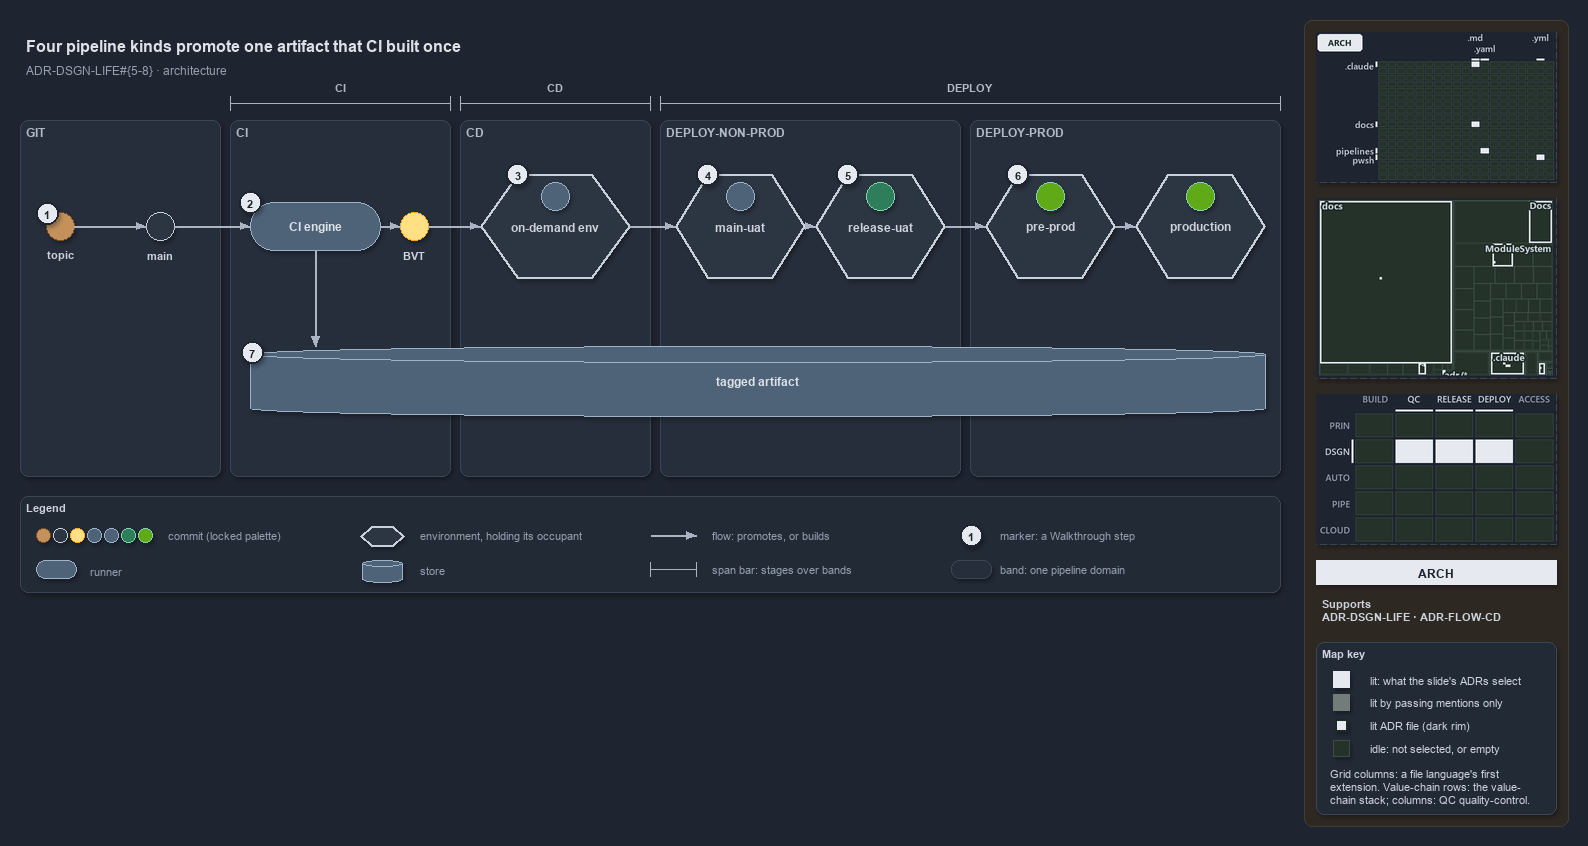

The diagram above was exported from draw.io. Its source (the exported page's mxGraphModel, read from the mxfile embedded in the PNG):
<mxGraphModel dx="1024" dy="768" grid="0" gridSize="10" guides="1" tooltips="1" connect="1" arrows="1" fold="1" page="1" pageScale="1" pageWidth="1572" pageHeight="600" background="#1E2430" math="0" shadow="1">
  <root>
    <mxCell id="0" />
    <mxCell id="1" parent="0" />
    <mxCell id="sidebar-bg" value="" style="rounded=1;arcSize=2;html=1;fillColor=#2E2823;strokeColor=#453C33;shadow=0;" vertex="1" parent="1">
      <mxGeometry x="1304" y="4" width="264" height="806" as="geometry" />
    </mxCell>
    <mxCell id="title" value="Four pipeline kinds promote one artifact that CI built once" style="text;html=1;align=left;verticalAlign=middle;fontSize=16;fontStyle=1;fontColor=#DDE2E9;" vertex="1" parent="1">
      <mxGeometry x="20" y="14" width="1260" height="30" as="geometry" />
    </mxCell>
    <mxCell id="subtitle" value="ADR-DSGN-LIFE#{5-8} &amp;#183; architecture" style="text;html=1;align=left;verticalAlign=middle;fontSize=12;fontColor=#949FAE;" vertex="1" parent="1">
      <mxGeometry x="20" y="44" width="1240" height="20" as="geometry" />
    </mxCell>
    <mxCell id="span-ci" value="" style="shape=crossbar;whiteSpace=wrap;html=1;rounded=1;fillColor=none;strokeColor=#AAB4C3;strokeWidth=1.5;" vertex="1" parent="1">
      <mxGeometry x="230" y="80" width="220" height="14" as="geometry" />
    </mxCell>
    <mxCell id="span-ci-label" value="CI" style="text;html=1;align=center;verticalAlign=middle;fontSize=11;fontStyle=1;fontColor=#B0BAC7;labelBackgroundColor=#262E3B;" vertex="1" parent="1">
      <mxGeometry x="305" y="62" width="70" height="16" as="geometry" />
    </mxCell>
    <mxCell id="span-cd" value="" style="shape=crossbar;whiteSpace=wrap;html=1;rounded=1;fillColor=none;strokeColor=#AAB4C3;strokeWidth=1.5;" vertex="1" parent="1">
      <mxGeometry x="460" y="80" width="190" height="14" as="geometry" />
    </mxCell>
    <mxCell id="span-cd-label" value="CD" style="text;html=1;align=center;verticalAlign=middle;fontSize=11;fontStyle=1;fontColor=#B0BAC7;labelBackgroundColor=#262E3B;" vertex="1" parent="1">
      <mxGeometry x="520" y="62" width="70" height="16" as="geometry" />
    </mxCell>
    <mxCell id="span-deploy" value="" style="shape=crossbar;whiteSpace=wrap;html=1;rounded=1;fillColor=none;strokeColor=#AAB4C3;strokeWidth=1.5;" vertex="1" parent="1">
      <mxGeometry x="660" y="80" width="620" height="14" as="geometry" />
    </mxCell>
    <mxCell id="span-deploy-label" value="DEPLOY" style="text;html=1;align=center;verticalAlign=middle;fontSize=11;fontStyle=1;fontColor=#B0BAC7;labelBackgroundColor=#262E3B;" vertex="1" parent="1">
      <mxGeometry x="935" y="62" width="70" height="16" as="geometry" />
    </mxCell>
    <mxCell id="band-git" value="GIT" style="rounded=1;html=1;arcSize=3;fillColor=#262E3B;strokeColor=#3A4555;verticalAlign=top;align=left;spacingLeft=8;fontStyle=1;fontSize=12;fontColor=#B0BAC7;" vertex="1" parent="1">
      <mxGeometry x="20" y="104" width="200" height="356" as="geometry" />
    </mxCell>
    <mxCell id="band-ci" value="CI" style="rounded=1;html=1;arcSize=3;fillColor=#262E3B;strokeColor=#3A4555;verticalAlign=top;align=left;spacingLeft=8;fontStyle=1;fontSize=12;fontColor=#B0BAC7;" vertex="1" parent="1">
      <mxGeometry x="230" y="104" width="220" height="356" as="geometry" />
    </mxCell>
    <mxCell id="band-cd" value="CD" style="rounded=1;html=1;arcSize=3;fillColor=#262E3B;strokeColor=#3A4555;verticalAlign=top;align=left;spacingLeft=8;fontStyle=1;fontSize=12;fontColor=#B0BAC7;" vertex="1" parent="1">
      <mxGeometry x="460" y="104" width="190" height="356" as="geometry" />
    </mxCell>
    <mxCell id="band-nonprod" value="DEPLOY-NON-PROD" style="rounded=1;html=1;arcSize=3;fillColor=#262E3B;strokeColor=#3A4555;verticalAlign=top;align=left;spacingLeft=8;fontStyle=1;fontSize=12;fontColor=#B0BAC7;" vertex="1" parent="1">
      <mxGeometry x="660" y="104" width="300" height="356" as="geometry" />
    </mxCell>
    <mxCell id="band-prod" value="DEPLOY-PROD" style="rounded=1;html=1;arcSize=3;fillColor=#262E3B;strokeColor=#3A4555;verticalAlign=top;align=left;spacingLeft=8;fontStyle=1;fontSize=12;fontColor=#B0BAC7;" vertex="1" parent="1">
      <mxGeometry x="970" y="104" width="310" height="356" as="geometry" />
    </mxCell>
    <mxCell id="dot-topic" value="" style="ellipse;html=1;fillColor=#C4915C;strokeColor=#7A4B25;strokeWidth=1.5;fontStyle=1;fontSize=11;fontColor=#CDD3DC;" vertex="1" parent="1">
      <mxGeometry x="46" y="196" width="28" height="28" as="geometry" />
    </mxCell>
    <mxCell id="dot-topic-name" value="topic" style="text;html=1;align=center;verticalAlign=middle;fontSize=11;fontStyle=1;fontColor=#CDD3DC;" vertex="1" parent="1">
      <mxGeometry x="30" y="230" width="60" height="16" as="geometry" />
    </mxCell>
    <mxCell id="dot-main" value="" style="ellipse;html=1;fillColor=#2C3542;strokeColor=#C7D0DB;strokeWidth=1.5;fontStyle=1;fontSize=11;fontColor=#CDD3DC;" vertex="1" parent="1">
      <mxGeometry x="146" y="196" width="28" height="28" as="geometry" />
    </mxCell>
    <mxCell id="dot-main-name" value="main" style="text;html=1;align=center;verticalAlign=middle;fontSize=11;fontStyle=1;fontColor=#CDD3DC;" vertex="1" parent="1">
      <mxGeometry x="115" y="230" width="90" height="16" as="geometry" />
    </mxCell>
    <mxCell id="run-ci" value="&lt;b&gt;CI engine&lt;/b&gt;" style="rounded=1;arcSize=50;whiteSpace=wrap;html=1;fillColor=#4E6378;strokeColor=#9FB3C8;fontColor=#DDE2E9;fontSize=12;" vertex="1" parent="1">
      <mxGeometry x="250" y="186" width="130" height="48" as="geometry" />
    </mxCell>
    <mxCell id="dot-bvt" value="" style="ellipse;html=1;fillColor=#FFE082;strokeColor=#F9A825;strokeWidth=1.5;fontStyle=1;fontSize=11;fontColor=#CDD3DC;" vertex="1" parent="1">
      <mxGeometry x="400" y="196" width="28" height="28" as="geometry" />
    </mxCell>
    <mxCell id="dot-bvt-name" value="BVT" style="text;html=1;align=center;verticalAlign=middle;fontSize=11;fontStyle=1;fontColor=#CDD3DC;" vertex="1" parent="1">
      <mxGeometry x="369" y="230" width="90" height="16" as="geometry" />
    </mxCell>
    <mxCell id="env-ondemand" value="&lt;b&gt;on-demand env&lt;/b&gt;" style="shape=hexagon;perimeter=hexagonPerimeter2;whiteSpace=wrap;html=1;fillColor=#2C3542;strokeColor=#C7D0DB;strokeWidth=2;fontColor=#CDD3DC;fontSize=12;" vertex="1" parent="1">
      <mxGeometry x="480" y="158" width="150" height="104" as="geometry" />
    </mxCell>
    <mxCell id="env-ondemand-occupant" value="" style="ellipse;html=1;fillColor=#4E6378;strokeColor=#9FB3C8;strokeWidth=1.5;fontStyle=1;fontSize=11;fontColor=#CDD3DC;" vertex="1" parent="1">
      <mxGeometry x="541" y="166" width="28" height="28" as="geometry" />
    </mxCell>
    <mxCell id="env-mainuat" value="&lt;b&gt;main-uat&lt;/b&gt;" style="shape=hexagon;perimeter=hexagonPerimeter2;whiteSpace=wrap;html=1;fillColor=#2C3542;strokeColor=#C7D0DB;strokeWidth=2;fontColor=#CDD3DC;fontSize=12;" vertex="1" parent="1">
      <mxGeometry x="675" y="158" width="130" height="104" as="geometry" />
    </mxCell>
    <mxCell id="env-mainuat-occupant" value="" style="ellipse;html=1;fillColor=#4E6378;strokeColor=#9FB3C8;strokeWidth=1.5;fontStyle=1;fontSize=11;fontColor=#CDD3DC;" vertex="1" parent="1">
      <mxGeometry x="726" y="166" width="28" height="28" as="geometry" />
    </mxCell>
    <mxCell id="env-releaseuat" value="&lt;b&gt;release-uat&lt;/b&gt;" style="shape=hexagon;perimeter=hexagonPerimeter2;whiteSpace=wrap;html=1;fillColor=#2C3542;strokeColor=#C7D0DB;strokeWidth=2;fontColor=#CDD3DC;fontSize=12;" vertex="1" parent="1">
      <mxGeometry x="815" y="158" width="130" height="104" as="geometry" />
    </mxCell>
    <mxCell id="env-releaseuat-occupant" value="" style="ellipse;html=1;fillColor=#2E7D5B;strokeColor=#7FD3AE;strokeWidth=1.5;fontStyle=1;fontSize=11;fontColor=#CDD3DC;" vertex="1" parent="1">
      <mxGeometry x="866" y="166" width="28" height="28" as="geometry" />
    </mxCell>
    <mxCell id="env-preprod" value="&lt;b&gt;pre-prod&lt;/b&gt;" style="shape=hexagon;perimeter=hexagonPerimeter2;whiteSpace=wrap;html=1;fillColor=#2C3542;strokeColor=#C7D0DB;strokeWidth=2;fontColor=#CDD3DC;fontSize=12;" vertex="1" parent="1">
      <mxGeometry x="985" y="158" width="130" height="104" as="geometry" />
    </mxCell>
    <mxCell id="env-preprod-occupant" value="" style="ellipse;html=1;fillColor=#60a917;strokeColor=#7FD3AE;strokeWidth=1.5;fontStyle=1;fontSize=11;fontColor=#CDD3DC;" vertex="1" parent="1">
      <mxGeometry x="1036" y="166" width="28" height="28" as="geometry" />
    </mxCell>
    <mxCell id="env-production" value="&lt;b&gt;production&lt;/b&gt;" style="shape=hexagon;perimeter=hexagonPerimeter2;whiteSpace=wrap;html=1;fillColor=#2C3542;strokeColor=#C7D0DB;strokeWidth=2;fontColor=#CDD3DC;fontSize=12;" vertex="1" parent="1">
      <mxGeometry x="1135" y="158" width="130" height="104" as="geometry" />
    </mxCell>
    <mxCell id="env-production-occupant" value="" style="ellipse;html=1;fillColor=#60a917;strokeColor=#7FD3AE;strokeWidth=1.5;fontStyle=1;fontSize=11;fontColor=#CDD3DC;" vertex="1" parent="1">
      <mxGeometry x="1186" y="166" width="28" height="28" as="geometry" />
    </mxCell>
    <mxCell id="store-artifact" value="&lt;b&gt;tagged artifact&lt;/b&gt;" style="shape=cylinder3;boundedLbl=1;backgroundOutline=1;size=8;whiteSpace=wrap;html=1;fillColor=#4E6378;strokeColor=#9FB3C8;fontColor=#DDE2E9;fontSize=12;" vertex="1" parent="1">
      <mxGeometry x="250" y="330" width="1015" height="70" as="geometry" />
    </mxCell>
    <mxCell id="edge-topic-main" value="" style="edgeStyle=orthogonalEdgeStyle;rounded=1;html=1;fontSize=11;endArrow=block;strokeColor=#AAB4C3;fontColor=#CDD3DC;shadow=0;" edge="1" parent="1" source="dot-topic" target="dot-main">
      <mxGeometry relative="1" as="geometry" />
    </mxCell>
    <mxCell id="edge-main-ci" value="" style="edgeStyle=orthogonalEdgeStyle;rounded=1;html=1;fontSize=11;endArrow=block;strokeColor=#AAB4C3;fontColor=#CDD3DC;shadow=0;" edge="1" parent="1" source="dot-main" target="run-ci">
      <mxGeometry relative="1" as="geometry" />
    </mxCell>
    <mxCell id="edge-ci-bvt" value="" style="edgeStyle=orthogonalEdgeStyle;rounded=1;html=1;fontSize=11;endArrow=block;strokeColor=#AAB4C3;fontColor=#CDD3DC;shadow=0;" edge="1" parent="1" source="run-ci" target="dot-bvt">
      <mxGeometry relative="1" as="geometry" />
    </mxCell>
    <mxCell id="edge-bvt-ondemand" value="" style="edgeStyle=orthogonalEdgeStyle;rounded=1;html=1;fontSize=11;endArrow=block;strokeColor=#AAB4C3;fontColor=#CDD3DC;shadow=0;" edge="1" parent="1" source="dot-bvt" target="env-ondemand">
      <mxGeometry relative="1" as="geometry" />
    </mxCell>
    <mxCell id="edge-ondemand-mainuat" value="" style="edgeStyle=orthogonalEdgeStyle;rounded=1;html=1;fontSize=11;endArrow=block;strokeColor=#AAB4C3;fontColor=#CDD3DC;shadow=0;" edge="1" parent="1" source="env-ondemand" target="env-mainuat">
      <mxGeometry relative="1" as="geometry" />
    </mxCell>
    <mxCell id="edge-mainuat-releaseuat" value="" style="edgeStyle=orthogonalEdgeStyle;rounded=1;html=1;fontSize=11;endArrow=block;strokeColor=#AAB4C3;fontColor=#CDD3DC;shadow=0;" edge="1" parent="1" source="env-mainuat" target="env-releaseuat">
      <mxGeometry relative="1" as="geometry" />
    </mxCell>
    <mxCell id="edge-releaseuat-preprod" value="" style="edgeStyle=orthogonalEdgeStyle;rounded=1;html=1;fontSize=11;endArrow=block;strokeColor=#AAB4C3;fontColor=#CDD3DC;shadow=0;" edge="1" parent="1" source="env-releaseuat" target="env-preprod">
      <mxGeometry relative="1" as="geometry" />
    </mxCell>
    <mxCell id="edge-preprod-production" value="" style="edgeStyle=orthogonalEdgeStyle;rounded=1;html=1;fontSize=11;endArrow=block;strokeColor=#AAB4C3;fontColor=#CDD3DC;shadow=0;" edge="1" parent="1" source="env-preprod" target="env-production">
      <mxGeometry relative="1" as="geometry" />
    </mxCell>
    <mxCell id="p-ci-artifact-a" value="" style="text;html=1;strokeColor=none;fillColor=none;" vertex="1" parent="1">
      <mxGeometry x="315" y="234" width="1" height="1" as="geometry" />
    </mxCell>
    <mxCell id="p-ci-artifact-b" value="" style="text;html=1;strokeColor=none;fillColor=none;" vertex="1" parent="1">
      <mxGeometry x="315" y="330" width="1" height="1" as="geometry" />
    </mxCell>
    <mxCell id="edge-ci-artifact" value="" style="edgeStyle=orthogonalEdgeStyle;rounded=1;html=1;fontSize=11;endArrow=block;strokeColor=#AAB4C3;fontColor=#CDD3DC;shadow=0;" edge="1" parent="1" source="p-ci-artifact-a" target="p-ci-artifact-b">
      <mxGeometry relative="1" as="geometry" />
    </mxCell>
    <mxCell id="mark-1" value="1" style="ellipse;html=1;fillColor=#E6EAF0;strokeColor=#1E2430;strokeWidth=2;fontColor=#1E2430;fontStyle=1;fontSize=11;" vertex="1" parent="1">
      <mxGeometry x="36" y="186" width="22" height="22" as="geometry" />
    </mxCell>
    <mxCell id="mark-2" value="2" style="ellipse;html=1;fillColor=#E6EAF0;strokeColor=#1E2430;strokeWidth=2;fontColor=#1E2430;fontStyle=1;fontSize=11;" vertex="1" parent="1">
      <mxGeometry x="239" y="175" width="22" height="22" as="geometry" />
    </mxCell>
    <mxCell id="mark-3" value="3" style="ellipse;html=1;fillColor=#E6EAF0;strokeColor=#1E2430;strokeWidth=2;fontColor=#1E2430;fontStyle=1;fontSize=11;" vertex="1" parent="1">
      <mxGeometry x="506.5" y="147" width="22" height="22" as="geometry" />
    </mxCell>
    <mxCell id="mark-4" value="4" style="ellipse;html=1;fillColor=#E6EAF0;strokeColor=#1E2430;strokeWidth=2;fontColor=#1E2430;fontStyle=1;fontSize=11;" vertex="1" parent="1">
      <mxGeometry x="696.5" y="147" width="22" height="22" as="geometry" />
    </mxCell>
    <mxCell id="mark-5" value="5" style="ellipse;html=1;fillColor=#E6EAF0;strokeColor=#1E2430;strokeWidth=2;fontColor=#1E2430;fontStyle=1;fontSize=11;" vertex="1" parent="1">
      <mxGeometry x="836.5" y="147" width="22" height="22" as="geometry" />
    </mxCell>
    <mxCell id="mark-6" value="6" style="ellipse;html=1;fillColor=#E6EAF0;strokeColor=#1E2430;strokeWidth=2;fontColor=#1E2430;fontStyle=1;fontSize=11;" vertex="1" parent="1">
      <mxGeometry x="1006.5" y="147" width="22" height="22" as="geometry" />
    </mxCell>
    <mxCell id="mark-7" value="7" style="ellipse;html=1;fillColor=#E6EAF0;strokeColor=#1E2430;strokeWidth=2;fontColor=#1E2430;fontStyle=1;fontSize=11;" vertex="1" parent="1">
      <mxGeometry x="241" y="325" width="22" height="22" as="geometry" />
    </mxCell>
    <mxCell id="legend" value="&lt;b&gt;Legend&lt;/b&gt;" style="rounded=1;whiteSpace=wrap;html=1;arcSize=6;fillColor=#222A36;strokeColor=#3A4555;align=left;verticalAlign=top;spacing=8;fontSize=11;fontColor=#CDD3DC;" vertex="1" parent="1">
      <mxGeometry x="20" y="480" width="1260" height="96" as="geometry" />
    </mxCell>
    <mxCell id="legend-commit-0" value="" style="ellipse;html=1;fillColor=#C4915C;strokeColor=#7A4B25;strokeWidth=1.5;fontStyle=1;fontSize=11;fontColor=#CDD3DC;" vertex="1" parent="1">
      <mxGeometry x="36" y="512" width="14" height="14" as="geometry" />
    </mxCell>
    <mxCell id="legend-commit-1" value="" style="ellipse;html=1;fillColor=#2C3542;strokeColor=#C7D0DB;strokeWidth=1.5;fontStyle=1;fontSize=11;fontColor=#CDD3DC;" vertex="1" parent="1">
      <mxGeometry x="53" y="512" width="14" height="14" as="geometry" />
    </mxCell>
    <mxCell id="legend-commit-2" value="" style="ellipse;html=1;fillColor=#FFE082;strokeColor=#F9A825;strokeWidth=1.5;fontStyle=1;fontSize=11;fontColor=#CDD3DC;" vertex="1" parent="1">
      <mxGeometry x="70" y="512" width="14" height="14" as="geometry" />
    </mxCell>
    <mxCell id="legend-commit-3" value="" style="ellipse;html=1;fillColor=#4E6378;strokeColor=#9FB3C8;strokeWidth=1.5;fontStyle=1;fontSize=11;fontColor=#CDD3DC;" vertex="1" parent="1">
      <mxGeometry x="87" y="512" width="14" height="14" as="geometry" />
    </mxCell>
    <mxCell id="legend-commit-4" value="" style="ellipse;html=1;fillColor=#4E6378;strokeColor=#9FB3C8;strokeWidth=1.5;fontStyle=1;fontSize=11;fontColor=#CDD3DC;" vertex="1" parent="1">
      <mxGeometry x="104" y="512" width="14" height="14" as="geometry" />
    </mxCell>
    <mxCell id="legend-commit-5" value="" style="ellipse;html=1;fillColor=#2E7D5B;strokeColor=#7FD3AE;strokeWidth=1.5;fontStyle=1;fontSize=11;fontColor=#CDD3DC;" vertex="1" parent="1">
      <mxGeometry x="121" y="512" width="14" height="14" as="geometry" />
    </mxCell>
    <mxCell id="legend-commit-6" value="" style="ellipse;html=1;fillColor=#60a917;strokeColor=#7FD3AE;strokeWidth=1.5;fontStyle=1;fontSize=11;fontColor=#CDD3DC;" vertex="1" parent="1">
      <mxGeometry x="138" y="512" width="14" height="14" as="geometry" />
    </mxCell>
    <mxCell id="legend-commit-text" value="commit (locked palette)" style="text;html=1;align=left;verticalAlign=middle;fontSize=11;fontColor=#949FAE;" vertex="1" parent="1">
      <mxGeometry x="162" y="509" width="180" height="20" as="geometry" />
    </mxCell>
    <mxCell id="legend-runner" value="" style="rounded=1;arcSize=50;whiteSpace=wrap;html=1;fillColor=#4E6378;strokeColor=#9FB3C8;fontColor=#DDE2E9;fontSize=12;" vertex="1" parent="1">
      <mxGeometry x="36" y="544" width="40" height="18" as="geometry" />
    </mxCell>
    <mxCell id="legend-runner-text" value="runner" style="text;html=1;align=left;verticalAlign=middle;fontSize=11;fontColor=#949FAE;" vertex="1" parent="1">
      <mxGeometry x="84" y="543" width="180" height="20" as="geometry" />
    </mxCell>
    <mxCell id="legend-env" value="" style="shape=hexagon;perimeter=hexagonPerimeter2;whiteSpace=wrap;html=1;fillColor=#2C3542;strokeColor=#C7D0DB;strokeWidth=2;fontColor=#CDD3DC;fontSize=12;" vertex="1" parent="1">
      <mxGeometry x="360" y="510" width="44" height="20" as="geometry" />
    </mxCell>
    <mxCell id="legend-env-text" value="environment, holding its occupant" style="text;html=1;align=left;verticalAlign=middle;fontSize=11;fontColor=#949FAE;" vertex="1" parent="1">
      <mxGeometry x="414" y="509" width="220" height="20" as="geometry" />
    </mxCell>
    <mxCell id="legend-store" value="" style="shape=cylinder3;boundedLbl=1;backgroundOutline=1;size=8;whiteSpace=wrap;html=1;fillColor=#4E6378;strokeColor=#9FB3C8;fontColor=#DDE2E9;fontSize=12;" vertex="1" parent="1">
      <mxGeometry x="362" y="544" width="40" height="22" as="geometry" />
    </mxCell>
    <mxCell id="legend-store-text" value="store" style="text;html=1;align=left;verticalAlign=middle;fontSize=11;fontColor=#949FAE;" vertex="1" parent="1">
      <mxGeometry x="414" y="543" width="200" height="20" as="geometry" />
    </mxCell>
    <mxCell id="legend-flow-a" value="" style="text;html=1;strokeColor=none;fillColor=none;" vertex="1" parent="1">
      <mxGeometry x="650" y="519" width="1" height="1" as="geometry" />
    </mxCell>
    <mxCell id="legend-flow-b" value="" style="text;html=1;strokeColor=none;fillColor=none;" vertex="1" parent="1">
      <mxGeometry x="696" y="519" width="1" height="1" as="geometry" />
    </mxCell>
    <mxCell id="legend-flow" value="" style="edgeStyle=orthogonalEdgeStyle;rounded=1;html=1;fontSize=11;endArrow=block;strokeColor=#AAB4C3;fontColor=#CDD3DC;shadow=0;" edge="1" parent="1" source="legend-flow-a" target="legend-flow-b">
      <mxGeometry relative="1" as="geometry" />
    </mxCell>
    <mxCell id="legend-flow-text" value="flow: promotes, or builds" style="text;html=1;align=left;verticalAlign=middle;fontSize=11;fontColor=#949FAE;" vertex="1" parent="1">
      <mxGeometry x="706" y="509" width="220" height="20" as="geometry" />
    </mxCell>
    <mxCell id="legend-span" value="" style="shape=crossbar;whiteSpace=wrap;html=1;rounded=1;fillColor=none;strokeColor=#AAB4C3;strokeWidth=1.5;" vertex="1" parent="1">
      <mxGeometry x="650" y="546" width="46" height="14" as="geometry" />
    </mxCell>
    <mxCell id="legend-span-text" value="span bar: stages over bands" style="text;html=1;align=left;verticalAlign=middle;fontSize=11;fontColor=#949FAE;" vertex="1" parent="1">
      <mxGeometry x="706" y="543" width="220" height="20" as="geometry" />
    </mxCell>
    <mxCell id="legend-mark" value="1" style="ellipse;html=1;fillColor=#E6EAF0;strokeColor=#1E2430;strokeWidth=2;fontColor=#1E2430;fontStyle=1;fontSize=11;" vertex="1" parent="1">
      <mxGeometry x="960" y="508" width="22" height="22" as="geometry" />
    </mxCell>
    <mxCell id="legend-mark-text" value="marker: a Walkthrough step" style="text;html=1;align=left;verticalAlign=middle;fontSize=11;fontColor=#949FAE;" vertex="1" parent="1">
      <mxGeometry x="994" y="509" width="220" height="20" as="geometry" />
    </mxCell>
    <mxCell id="legend-band" value="" style="rounded=1;html=1;arcSize=3;fillColor=#262E3B;strokeColor=#3A4555;" vertex="1" parent="1">
      <mxGeometry x="951" y="544" width="40" height="18" as="geometry" />
    </mxCell>
    <mxCell id="legend-band-text" value="band: one pipeline domain" style="text;html=1;align=left;verticalAlign=middle;fontSize=11;fontColor=#949FAE;" vertex="1" parent="1">
      <mxGeometry x="994" y="543" width="220" height="20" as="geometry" />
    </mxCell>
    <mxCell id="minimap-grid" value="" style="shape=image;html=1;imageAspect=0;aspect=fixed;verticalLabelPosition=bottom;strokeColor=#3A4555;dashed=1;fillColor=#222A36;image=data:image/png,(base64 omitted: 10024 chars);" vertex="1" parent="1">
      <mxGeometry x="1316" y="16" width="240" height="150" as="geometry" />
    </mxCell>
    <mxCell id="minimap-tree" value="" style="shape=image;html=1;imageAspect=0;aspect=fixed;verticalLabelPosition=bottom;strokeColor=#3A4555;dashed=1;fillColor=#222A36;image=data:image/png,(base64 omitted: 13960 chars);" vertex="1" parent="1">
      <mxGeometry x="1316" y="182" width="240" height="180" as="geometry" />
    </mxCell>
    <mxCell id="minimap-chain" value="" style="shape=image;html=1;imageAspect=0;aspect=fixed;verticalLabelPosition=bottom;strokeColor=#3A4555;dashed=1;fillColor=#222A36;image=data:image/png,(base64 omitted: 13568 chars);" vertex="1" parent="1">
      <mxGeometry x="1316" y="378" width="240" height="150" as="geometry" />
    </mxCell>
    <mxCell id="lens-badge" value="ARCH" style="rounded=0;whiteSpace=wrap;html=1;align=center;verticalAlign=middle;fontSize=12;fontStyle=1;fontColor=#1E2430;fillColor=#E6EAF0;strokeColor=none;" vertex="1" parent="1">
      <mxGeometry x="1316" y="544" width="240" height="24" as="geometry" />
    </mxCell>
    <mxCell id="supports" value="&lt;b&gt;Supports&lt;/b&gt;&lt;br&gt;ADR-DSGN-LIFE &amp;#183; ADR-FLOW-CD" style="text;html=1;whiteSpace=wrap;align=left;verticalAlign=top;fontSize=11;fontColor=#CDD3DC;" vertex="1" parent="1">
      <mxGeometry x="1316" y="576" width="240" height="38" as="geometry" />
    </mxCell>
    <mxCell id="mapkey" value="&lt;b&gt;Map key&lt;/b&gt;" style="rounded=1;arcSize=6;whiteSpace=wrap;html=1;align=left;verticalAlign=top;fontSize=11;fontColor=#CDD3DC;fillColor=#222A36;strokeColor=#3A4555;spacingLeft=8;spacingTop=2;" vertex="1" parent="1">
      <mxGeometry x="1316" y="626" width="240" height="172" as="geometry" />
    </mxCell>
    <mxCell id="mapkey-lit" value="" style="rounded=0;html=1;fillColor=#E6EAF0;strokeColor=#E6EAF0;" vertex="1" parent="1">
      <mxGeometry x="1333.0" y="655.0" width="16" height="16" as="geometry" />
    </mxCell>
    <mxCell id="mapkey-lit-text" value="lit: what the slide's ADRs select" style="text;html=1;align=left;verticalAlign=middle;fontSize=11;fontColor=#CDD3DC;" vertex="1" parent="1">
      <mxGeometry x="1364" y="653" width="184" height="20" as="geometry" />
    </mxCell>
    <mxCell id="mapkey-touched" value="" style="rounded=0;html=1;fillColor=#727C79;strokeColor=#727C79;" vertex="1" parent="1">
      <mxGeometry x="1333.0" y="678.0" width="16" height="16" as="geometry" />
    </mxCell>
    <mxCell id="mapkey-touched-text" value="lit by passing mentions only" style="text;html=1;align=left;verticalAlign=middle;fontSize=11;fontColor=#CDD3DC;" vertex="1" parent="1">
      <mxGeometry x="1364" y="676" width="184" height="20" as="geometry" />
    </mxCell>
    <mxCell id="mapkey-adr" value="" style="rounded=0;html=1;fillColor=#E6EAF0;strokeColor=#1C2A24;strokeWidth=2;" vertex="1" parent="1">
      <mxGeometry x="1335.0" y="703.0" width="12" height="12" as="geometry" />
    </mxCell>
    <mxCell id="mapkey-adr-text" value="lit ADR file (dark rim)" style="text;html=1;align=left;verticalAlign=middle;fontSize=11;fontColor=#CDD3DC;" vertex="1" parent="1">
      <mxGeometry x="1364" y="699" width="184" height="20" as="geometry" />
    </mxCell>
    <mxCell id="mapkey-idle" value="" style="rounded=0;html=1;fillColor=#243229;strokeColor=#3B4D43;" vertex="1" parent="1">
      <mxGeometry x="1333.0" y="724.0" width="16" height="16" as="geometry" />
    </mxCell>
    <mxCell id="mapkey-idle-text" value="idle: not selected, or empty" style="text;html=1;align=left;verticalAlign=middle;fontSize=11;fontColor=#CDD3DC;" vertex="1" parent="1">
      <mxGeometry x="1364" y="722" width="184" height="20" as="geometry" />
    </mxCell>
    <mxCell id="mapkey-codes" value="Grid columns: a file language's first&lt;br&gt;extension. Value-chain rows: the value-&lt;br&gt;chain stack; columns: QC quality-control." style="text;html=1;align=left;verticalAlign=top;whiteSpace=wrap;fontSize=11;fontColor=#CDD3DC;" vertex="1" parent="1">
      <mxGeometry x="1324" y="746" width="224" height="46" as="geometry" />
    </mxCell>
  </root>
</mxGraphModel>